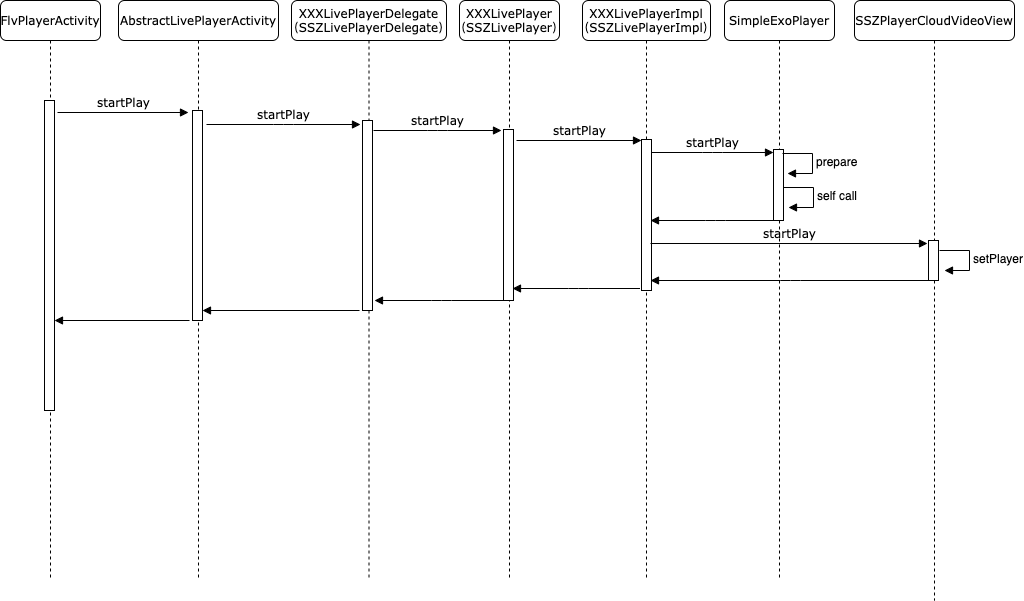

The diagram above was exported from draw.io. Its source (the exported page's mxGraphModel, read from the mxfile embedded in the PNG):
<mxGraphModel dx="1426" dy="794" grid="1" gridSize="10" guides="1" tooltips="1" connect="1" arrows="1" fold="1" page="1" pageScale="1" pageWidth="1100" pageHeight="850" background="none" math="0" shadow="0">
  <root>
    <mxCell id="0" />
    <mxCell id="1" parent="0" />
    <mxCell id="7baba1c4bc27f4b0-7" value="SSZPlayerCloudVideoView" style="shape=umlLifeline;perimeter=lifelinePerimeter;whiteSpace=wrap;html=1;container=1;collapsible=0;recursiveResize=0;outlineConnect=0;rounded=1;shadow=0;comic=0;labelBackgroundColor=none;strokeWidth=1;fontFamily=Verdana;fontSize=12;align=center;" parent="1" vertex="1">
      <mxGeometry x="954" y="80" width="160" height="600" as="geometry" />
    </mxCell>
    <mxCell id="gE7N4LX70_waaE4y8Xj2-60" value="setPlayer" style="edgeStyle=orthogonalEdgeStyle;html=1;align=left;spacingLeft=2;endArrow=block;rounded=0;entryX=1;entryY=0;" edge="1" parent="7baba1c4bc27f4b0-7">
      <mxGeometry relative="1" as="geometry">
        <mxPoint x="85" y="250" as="sourcePoint" />
        <Array as="points">
          <mxPoint x="115" y="250" />
        </Array>
        <mxPoint x="90" y="270" as="targetPoint" />
      </mxGeometry>
    </mxCell>
    <mxCell id="gE7N4LX70_waaE4y8Xj2-52" value="" style="html=1;points=[];perimeter=orthogonalPerimeter;" vertex="1" parent="1">
      <mxGeometry x="1028" y="320" width="10" height="40" as="geometry" />
    </mxCell>
    <mxCell id="7baba1c4bc27f4b0-2" value="AbstractLivePlayerActivity" style="shape=umlLifeline;perimeter=lifelinePerimeter;whiteSpace=wrap;html=1;container=1;collapsible=0;recursiveResize=0;outlineConnect=0;rounded=1;shadow=0;comic=0;labelBackgroundColor=none;strokeWidth=1;fontFamily=Verdana;fontSize=12;align=center;" parent="1" vertex="1">
      <mxGeometry x="218" y="80" width="160" height="580" as="geometry" />
    </mxCell>
    <mxCell id="gE7N4LX70_waaE4y8Xj2-40" value="" style="html=1;points=[];perimeter=orthogonalPerimeter;" vertex="1" parent="7baba1c4bc27f4b0-2">
      <mxGeometry x="74" y="110" width="10" height="210" as="geometry" />
    </mxCell>
    <mxCell id="gE7N4LX70_waaE4y8Xj2-67" value="" style="html=1;verticalAlign=bottom;endArrow=block;labelBackgroundColor=none;fontFamily=Verdana;fontSize=12;edgeStyle=elbowEdgeStyle;elbow=vertical;" edge="1" parent="7baba1c4bc27f4b0-2" target="gE7N4LX70_waaE4y8Xj2-40">
      <mxGeometry relative="1" as="geometry">
        <mxPoint x="241" y="310" as="sourcePoint" />
        <mxPoint x="91" y="310" as="targetPoint" />
      </mxGeometry>
    </mxCell>
    <mxCell id="7baba1c4bc27f4b0-3" value="XXXLivePlayerDelegate&lt;br&gt;（SSZLivePlayerDelegate）" style="shape=umlLifeline;perimeter=lifelinePerimeter;whiteSpace=wrap;html=1;container=1;collapsible=0;recursiveResize=0;outlineConnect=0;rounded=1;shadow=0;comic=0;labelBackgroundColor=none;strokeWidth=1;fontFamily=Verdana;fontSize=12;align=center;" parent="1" vertex="1">
      <mxGeometry x="391" y="80" width="155" height="580" as="geometry" />
    </mxCell>
    <mxCell id="gE7N4LX70_waaE4y8Xj2-42" value="" style="html=1;points=[];perimeter=orthogonalPerimeter;" vertex="1" parent="7baba1c4bc27f4b0-3">
      <mxGeometry x="71" y="120" width="10" height="190" as="geometry" />
    </mxCell>
    <mxCell id="gE7N4LX70_waaE4y8Xj2-44" value="startPlay" style="html=1;verticalAlign=bottom;endArrow=block;labelBackgroundColor=none;fontFamily=Verdana;fontSize=12;edgeStyle=elbowEdgeStyle;elbow=vertical;" edge="1" parent="7baba1c4bc27f4b0-3">
      <mxGeometry relative="1" as="geometry">
        <mxPoint x="82" y="130" as="sourcePoint" />
        <mxPoint x="210" y="130" as="targetPoint" />
      </mxGeometry>
    </mxCell>
    <mxCell id="gE7N4LX70_waaE4y8Xj2-66" value="" style="html=1;verticalAlign=bottom;endArrow=block;labelBackgroundColor=none;fontFamily=Verdana;fontSize=12;edgeStyle=elbowEdgeStyle;elbow=vertical;" edge="1" parent="7baba1c4bc27f4b0-3">
      <mxGeometry relative="1" as="geometry">
        <mxPoint x="217" y="300" as="sourcePoint" />
        <mxPoint x="83" y="300" as="targetPoint" />
      </mxGeometry>
    </mxCell>
    <mxCell id="7baba1c4bc27f4b0-4" value="XXXLivePlayer&lt;br&gt;（SSZLivePlayer）" style="shape=umlLifeline;perimeter=lifelinePerimeter;whiteSpace=wrap;html=1;container=1;collapsible=0;recursiveResize=0;outlineConnect=0;rounded=1;shadow=0;comic=0;labelBackgroundColor=none;strokeWidth=1;fontFamily=Verdana;fontSize=12;align=center;" parent="1" vertex="1">
      <mxGeometry x="559" y="80" width="100" height="580" as="geometry" />
    </mxCell>
    <mxCell id="gE7N4LX70_waaE4y8Xj2-43" value="" style="html=1;points=[];perimeter=orthogonalPerimeter;" vertex="1" parent="7baba1c4bc27f4b0-4">
      <mxGeometry x="44" y="129" width="10" height="171" as="geometry" />
    </mxCell>
    <mxCell id="gE7N4LX70_waaE4y8Xj2-45" value="startPlay" style="html=1;verticalAlign=bottom;endArrow=block;entryX=0;entryY=0.013;labelBackgroundColor=none;fontFamily=Verdana;fontSize=12;edgeStyle=elbowEdgeStyle;elbow=vertical;entryDx=0;entryDy=0;entryPerimeter=0;" edge="1" parent="7baba1c4bc27f4b0-4" target="gE7N4LX70_waaE4y8Xj2-46">
      <mxGeometry relative="1" as="geometry">
        <mxPoint x="57" y="140" as="sourcePoint" />
        <mxPoint x="188" y="140" as="targetPoint" />
      </mxGeometry>
    </mxCell>
    <mxCell id="gE7N4LX70_waaE4y8Xj2-65" value="" style="html=1;verticalAlign=bottom;endArrow=block;labelBackgroundColor=none;fontFamily=Verdana;fontSize=12;edgeStyle=elbowEdgeStyle;elbow=vertical;" edge="1" parent="7baba1c4bc27f4b0-4">
      <mxGeometry relative="1" as="geometry">
        <mxPoint x="180.5" y="288" as="sourcePoint" />
        <mxPoint x="53" y="288" as="targetPoint" />
        <Array as="points">
          <mxPoint x="119" y="288" />
        </Array>
      </mxGeometry>
    </mxCell>
    <mxCell id="7baba1c4bc27f4b0-5" value="XXXLivePlayerImpl&lt;br&gt;（SSZLivePlayerImpl）" style="shape=umlLifeline;perimeter=lifelinePerimeter;whiteSpace=wrap;html=1;container=1;collapsible=0;recursiveResize=0;outlineConnect=0;rounded=1;shadow=0;comic=0;labelBackgroundColor=none;strokeWidth=1;fontFamily=Verdana;fontSize=12;align=center;" parent="1" vertex="1">
      <mxGeometry x="682" y="80" width="128" height="580" as="geometry" />
    </mxCell>
    <mxCell id="gE7N4LX70_waaE4y8Xj2-46" value="" style="html=1;points=[];perimeter=orthogonalPerimeter;" vertex="1" parent="7baba1c4bc27f4b0-5">
      <mxGeometry x="59" y="139" width="10" height="151" as="geometry" />
    </mxCell>
    <mxCell id="gE7N4LX70_waaE4y8Xj2-49" value="startPlay" style="html=1;verticalAlign=bottom;endArrow=block;labelBackgroundColor=none;fontFamily=Verdana;fontSize=12;edgeStyle=elbowEdgeStyle;elbow=vertical;" edge="1" parent="7baba1c4bc27f4b0-5">
      <mxGeometry relative="1" as="geometry">
        <mxPoint x="69" y="152" as="sourcePoint" />
        <mxPoint x="191" y="152" as="targetPoint" />
      </mxGeometry>
    </mxCell>
    <mxCell id="gE7N4LX70_waaE4y8Xj2-51" value="startPlay" style="html=1;verticalAlign=bottom;endArrow=block;labelBackgroundColor=none;fontFamily=Verdana;fontSize=12;edgeStyle=elbowEdgeStyle;elbow=vertical;entryX=-0.2;entryY=0.013;entryDx=0;entryDy=0;entryPerimeter=0;" edge="1" parent="7baba1c4bc27f4b0-5">
      <mxGeometry relative="1" as="geometry">
        <mxPoint x="68" y="243" as="sourcePoint" />
        <mxPoint x="345" y="242.03999999999996" as="targetPoint" />
      </mxGeometry>
    </mxCell>
    <mxCell id="7baba1c4bc27f4b0-6" value="SimpleExoPlayer" style="shape=umlLifeline;perimeter=lifelinePerimeter;whiteSpace=wrap;html=1;container=1;collapsible=0;recursiveResize=0;outlineConnect=0;rounded=1;shadow=0;comic=0;labelBackgroundColor=none;strokeWidth=1;fontFamily=Verdana;fontSize=12;align=center;" parent="1" vertex="1">
      <mxGeometry x="824" y="80" width="110" height="580" as="geometry" />
    </mxCell>
    <mxCell id="gE7N4LX70_waaE4y8Xj2-47" value="" style="html=1;points=[];perimeter=orthogonalPerimeter;" vertex="1" parent="7baba1c4bc27f4b0-6">
      <mxGeometry x="49" y="149" width="10" height="71" as="geometry" />
    </mxCell>
    <mxCell id="gE7N4LX70_waaE4y8Xj2-54" value="prepare" style="edgeStyle=orthogonalEdgeStyle;html=1;align=left;spacingLeft=2;endArrow=block;rounded=0;entryX=1;entryY=0;" edge="1" parent="7baba1c4bc27f4b0-6">
      <mxGeometry relative="1" as="geometry">
        <mxPoint x="58" y="153" as="sourcePoint" />
        <Array as="points">
          <mxPoint x="88" y="153" />
        </Array>
        <mxPoint x="63" y="173" as="targetPoint" />
      </mxGeometry>
    </mxCell>
    <mxCell id="gE7N4LX70_waaE4y8Xj2-56" value="self call" style="edgeStyle=orthogonalEdgeStyle;html=1;align=left;spacingLeft=2;endArrow=block;rounded=0;entryX=1;entryY=0;" edge="1" parent="7baba1c4bc27f4b0-6">
      <mxGeometry relative="1" as="geometry">
        <mxPoint x="59" y="187" as="sourcePoint" />
        <Array as="points">
          <mxPoint x="89" y="187" />
        </Array>
        <mxPoint x="64" y="207" as="targetPoint" />
      </mxGeometry>
    </mxCell>
    <mxCell id="gE7N4LX70_waaE4y8Xj2-64" value="" style="html=1;verticalAlign=bottom;endArrow=block;labelBackgroundColor=none;fontFamily=Verdana;fontSize=12;edgeStyle=elbowEdgeStyle;elbow=vertical;" edge="1" parent="7baba1c4bc27f4b0-6">
      <mxGeometry relative="1" as="geometry">
        <mxPoint x="206" y="280" as="sourcePoint" />
        <mxPoint x="-74" y="280" as="targetPoint" />
      </mxGeometry>
    </mxCell>
    <mxCell id="7baba1c4bc27f4b0-8" value="FlvPlayerActivity" style="shape=umlLifeline;perimeter=lifelinePerimeter;whiteSpace=wrap;html=1;container=1;collapsible=0;recursiveResize=0;outlineConnect=0;rounded=1;shadow=0;comic=0;labelBackgroundColor=none;strokeWidth=1;fontFamily=Verdana;fontSize=12;align=center;" parent="1" vertex="1">
      <mxGeometry x="100" y="80" width="100" height="580" as="geometry" />
    </mxCell>
    <mxCell id="7baba1c4bc27f4b0-9" value="" style="html=1;points=[];perimeter=orthogonalPerimeter;rounded=0;shadow=0;comic=0;labelBackgroundColor=none;strokeWidth=1;fontFamily=Verdana;fontSize=12;align=center;" parent="7baba1c4bc27f4b0-8" vertex="1">
      <mxGeometry x="44" y="100" width="10" height="310" as="geometry" />
    </mxCell>
    <mxCell id="gE7N4LX70_waaE4y8Xj2-39" value="startPlay" style="html=1;verticalAlign=bottom;endArrow=block;entryX=0;entryY=0;labelBackgroundColor=none;fontFamily=Verdana;fontSize=12;edgeStyle=elbowEdgeStyle;elbow=vertical;" edge="1" parent="7baba1c4bc27f4b0-8">
      <mxGeometry relative="1" as="geometry">
        <mxPoint x="57" y="112" as="sourcePoint" />
        <mxPoint x="188" y="112" as="targetPoint" />
      </mxGeometry>
    </mxCell>
    <mxCell id="gE7N4LX70_waaE4y8Xj2-68" value="" style="html=1;verticalAlign=bottom;endArrow=block;labelBackgroundColor=none;fontFamily=Verdana;fontSize=12;edgeStyle=elbowEdgeStyle;elbow=vertical;" edge="1" parent="7baba1c4bc27f4b0-8" target="7baba1c4bc27f4b0-9">
      <mxGeometry relative="1" as="geometry">
        <mxPoint x="189" y="320" as="sourcePoint" />
        <mxPoint x="59" y="320" as="targetPoint" />
      </mxGeometry>
    </mxCell>
    <mxCell id="gE7N4LX70_waaE4y8Xj2-41" value="startPlay" style="html=1;verticalAlign=bottom;endArrow=block;labelBackgroundColor=none;fontFamily=Verdana;fontSize=12;edgeStyle=elbowEdgeStyle;elbow=horizontal;" edge="1" parent="1">
      <mxGeometry relative="1" as="geometry">
        <mxPoint x="306" y="204" as="sourcePoint" />
        <mxPoint x="460" y="204" as="targetPoint" />
      </mxGeometry>
    </mxCell>
    <mxCell id="gE7N4LX70_waaE4y8Xj2-61" value="" style="html=1;verticalAlign=bottom;endArrow=block;labelBackgroundColor=none;fontFamily=Verdana;fontSize=12;edgeStyle=elbowEdgeStyle;elbow=vertical;" edge="1" parent="1">
      <mxGeometry relative="1" as="geometry">
        <mxPoint x="880" y="300" as="sourcePoint" />
        <mxPoint x="750" y="300" as="targetPoint" />
      </mxGeometry>
    </mxCell>
  </root>
</mxGraphModel>